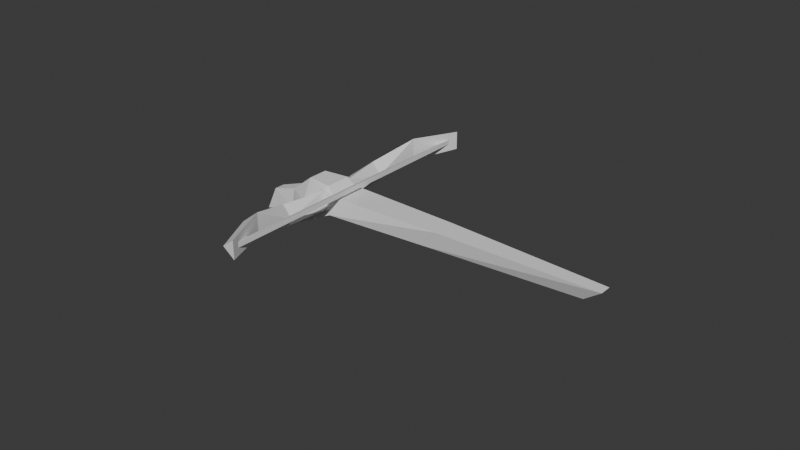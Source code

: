 # Source: cb4-uv.blend  (saved by Blender 5.2.44; exported with 4.5.12 LTS)
import bpy
from mathutils import Matrix  # noqa: F401  (used for matrix-valued properties, if any)

bpy.ops.wm.read_factory_settings(use_empty=True)
scene = bpy.context.scene
scene.name = 'Scene'

# ---- collections
col_base = bpy.data.collections.new('base'); scene.collection.children.link(col_base)

# ---- world
world_world = bpy.data.worlds.new('World'); scene.world = world_world
world_world.use_nodes = True; world_world.node_tree.nodes.clear()
_N = world_world.node_tree.nodes; _L = world_world.node_tree.links
n0 = _N.new('ShaderNodeOutputWorld'); n0.name = 'World Output'; n0.location = (300, 300)
n1 = _N.new('ShaderNodeBackground'); n1.name = 'Background'; n1.location = (10, 300)
n1.inputs[0].default_value = (0.05088, 0.05088, 0.05088, 1.0)
_L.new(n1.outputs[0], n0.inputs[0])
n0.is_active_output = True
world_world.color = (0.05088, 0.05088, 0.05088)
world_world.sun_shadow_jitter_overblur = 0.0

# ---- meshes
me_weapon = bpy.data.meshes.new('weapon')
me_weapon.from_pydata([(-0.2063, 0.306, 0.05045), (-0.894, 0.729, 0.05004), (-0.3202, 0.192, 0.05045), (-0.7442, 0.878, 0.05004), (-0.2941, 0.3646, -0.07864), (-0.3789, 0.2799, -0.07864), (0.527, -0.4852, 0.03607), (0.471, -0.5413, 0.03607), (0.4077, -0.422, -0.06622), (-1.151, 0.556, -0.003231), (-1.196, 0.6009, 0.07491), (-1.34, 0.3182, 0.1667), (-1.216, 0.7256, -0.01155), (-1.425, 0.364, 0.08974), (-1.339, 0.3182, 0.01503), (-1.196, 0.6009, -0.08397), (-0.934, 0.7524, -0.0464), (-0.9943, 0.9271, -0.04026), (-0.9554, 0.7738, 0.0672), (-1.526, 0.06978, 0.08963), (-1.467, 0.01032, 0.1523), (-1.467, 0.01033, 0.02859), (-0.6152, 1.182, 0.07491), (-0.5703, 1.137, -0.003231), (-0.3325, 1.325, 0.1667), (-0.7399, 1.202, -0.01155), (-0.3783, 1.41, 0.08974), (-0.3325, 1.325, 0.01503), (-0.6152, 1.182, -0.08397), (-0.7667, 0.9197, -0.0464), (-0.9414, 0.98, -0.04026), (-0.7881, 0.9411, 0.0672), (-0.02465, 1.453, 0.1523), (-0.0841, 1.512, 0.08963), (-0.02466, 1.453, 0.02859), (-0.7634, 0.7484, 0.07468), (-0.7896, 0.7746, 0.09097), (-0.07503, 1.489, 0.09097), (-0.0488, 1.463, 0.07468), (-0.7634, 0.7484, 0.1073), (-0.0488, 1.463, 0.1073), (-0.7887, 0.7755, 0.09097), (-0.7625, 0.7493, 0.07468), (-1.504, 0.06071, 0.09097), (-1.477, 0.03448, 0.07468), (-0.7625, 0.7493, 0.1073), (-1.477, 0.03448, 0.1073), (-0.7465, 0.9022, -0.07535), (-0.7909, 0.9298, 0.08275), (-0.8719, 1.061, -0.03189), (-0.8524, 0.9941, 0.05181), (-0.9163, 0.7761, 0.1031), (-1.025, 0.9131, 0.1016), (-0.9458, 0.7749, 0.08275), (-1.01, 0.8364, 0.05181), (-1.077, 0.8558, -0.03189), (-0.9183, 0.7304, -0.07535), (-1.238, 1.291, -0.2448), (-1.307, 1.221, -0.2448), (-1.254, 1.188, -0.09054), (-1.204, 1.238, -0.09054), (-1.095, 0.8057, -0.1534), (-1.13, 1.034, -0.02628), (-1.151, 1.007, -0.1503), (-0.9292, 1.009, 0.1016), (-1.05, 1.114, -0.02628), (-0.8219, 1.079, -0.1534), (-1.023, 1.135, -0.1503), (-0.7921, 0.9003, 0.1031), (-0.8092, 0.9816, -0.05362), (-0.9977, 0.7931, -0.05362), (-1.087, 1.071, -0.1196), (-1.272, 1.256, -0.2448), (-0.9587, 0.9425, -0.08166), (-0.8324, 0.8163, -0.07535)], [], [(2, 7, 6, 0), (8, 5, 4), (2, 1, 56), (4, 47, 0), (3, 0, 47), (6, 8, 4), (4, 0, 6), (7, 2, 5), (5, 8, 7), (8, 6, 7), (9, 10, 11), (10, 12, 13), (13, 11, 10), (9, 11, 14), (9, 14, 15), (9, 15, 16), (15, 12, 17), (17, 16, 15), (9, 16, 18), (9, 18, 10), (17, 12, 10), (17, 10, 18), (15, 13, 12), (14, 13, 15), (19, 20, 11), (11, 13, 19), (20, 21, 14), (14, 11, 20), (14, 19, 13), (21, 19, 14), (20, 19, 21), (33, 32, 34), (22, 23, 24), (25, 22, 26), (24, 26, 22), (24, 23, 27), (27, 23, 28), (28, 23, 29), (25, 28, 30), (29, 30, 28), (29, 23, 31), (31, 23, 22), (25, 30, 22), (22, 30, 31), (26, 28, 25), (26, 27, 28), (32, 33, 24), (26, 24, 33), (34, 32, 27), (24, 27, 32), (33, 27, 26), (33, 34, 27), (35, 36, 37), (37, 38, 35), (36, 39, 40), (40, 37, 36), (40, 39, 35), (40, 35, 38), (41, 42, 43), (44, 43, 42), (45, 41, 46), (43, 46, 41), (45, 46, 42), (42, 46, 44), (51, 52, 53), (54, 53, 52), (52, 55, 54), (72, 71, 63, 58), (61, 63, 71, 73), (5, 56, 74, 47, 4), (61, 55, 62), (62, 63, 61), (55, 52, 62), (63, 62, 59), (59, 58, 63), (65, 62, 52, 64), (60, 59, 62, 65), (47, 74, 73, 66), (66, 49, 69, 47), (64, 49, 65), (65, 66, 67), (66, 65, 49), (65, 67, 60), (60, 67, 57), (64, 68, 48), (48, 50, 64), (49, 64, 50), (1, 2, 0, 3), (51, 53, 70, 56, 1), (47, 69, 48, 68, 3), (1, 3, 68, 51), (64, 52, 51, 68), (53, 54, 55, 70), (49, 50, 48, 69), (57, 72, 58, 59, 60), (55, 61, 56, 70), (5, 2, 56), (71, 72, 57, 67), (67, 66, 73, 71), (74, 56, 61, 73)])
_uv = me_weapon.uv_layers.new(name='initwecb1')
_uv.uv.foreach_set('vector', [0.08137, 0.5945, 0.07543, 0.9839, 0.04728, 0.9839, 0.04134, 0.5945, 0.06136, 0.9384, 0.07642, 0.5633, 0.0463, 0.5633, 0.1403, 0.5949, 0.0, 0.0, 0.09941, 0.3201, 0.04007, 0.5671, 0.02331, 0.3201, 0.03274, 0.6036, 0.0, 0.0, 0.03274, 0.6036, 0.0, 0.0, 0.1401, 0.9843, 0.1765, 0.9387, 0.178, 0.5637, 0.178, 0.5637, 0.1403, 0.5949, 0.1401, 0.9843, 0.1401, 0.9843, 0.1403, 0.5949, 0.178, 0.5637, 0.178, 0.5637, 0.1765, 0.9387, 0.1401, 0.9843, 0.1765, 0.9387, 0.1401, 0.9843, 0.1401, 0.9843, 0.2433, 0.327, 0.2712, 0.327, 0.2279, 0.1955, 0.2712, 0.327, 0.3062, 0.327, 0.2685, 0.1834, 0.2685, 0.1834, 0.2279, 0.1955, 0.2712, 0.327, 0.2433, 0.327, 0.2279, 0.1955, 0.2279, 0.1955, 0.2433, 0.327, 0.2279, 0.1955, 0.2712, 0.327, 0.2433, 0.327, 0.2712, 0.327, 0.2431, 0.4547, 0.2712, 0.327, 0.3062, 0.327, 0.3059, 0.49, 0.3059, 0.49, 0.2431, 0.4547, 0.2712, 0.327, 0.2433, 0.327, 0.2431, 0.4547, 0.2431, 0.4547, 0.2433, 0.327, 0.2431, 0.4547, 0.2712, 0.327, 0.3059, 0.49, 0.3062, 0.327, 0.2712, 0.327, 0.3059, 0.49, 0.2712, 0.327, 0.2431, 0.4547, 0.2712, 0.327, 0.2685, 0.1834, 0.3062, 0.327, 0.2279, 0.1955, 0.2685, 0.1834, 0.2712, 0.327, 0.2087, 0.06116, 0.1718, 0.06109, 0.2279, 0.1955, 0.2279, 0.1955, 0.2685, 0.1834, 0.2087, 0.06116, 0.1718, 0.06109, 0.1718, 0.06107, 0.2279, 0.1955, 0.2279, 0.1955, 0.2279, 0.1955, 0.1718, 0.06109, 0.2279, 0.1955, 0.2087, 0.06116, 0.2685, 0.1834, 0.1718, 0.06107, 0.2087, 0.06116, 0.2279, 0.1955, 0.1718, 0.06109, 0.2087, 0.06116, 0.1718, 0.06107, 0.2087, 0.06116, 0.1718, 0.06109, 0.1718, 0.06107, 0.2712, 0.327, 0.2433, 0.327, 0.2279, 0.1955, 0.3062, 0.327, 0.2712, 0.327, 0.2685, 0.1834, 0.2279, 0.1955, 0.2685, 0.1834, 0.2712, 0.327, 0.2279, 0.1955, 0.2433, 0.327, 0.2279, 0.1955, 0.2279, 0.1955, 0.2433, 0.327, 0.2712, 0.327, 0.2712, 0.327, 0.2433, 0.327, 0.2431, 0.4547, 0.3062, 0.327, 0.2712, 0.327, 0.3059, 0.49, 0.2431, 0.4547, 0.3059, 0.49, 0.2712, 0.327, 0.2431, 0.4547, 0.2433, 0.327, 0.2431, 0.4547, 0.2431, 0.4547, 0.2433, 0.327, 0.2712, 0.327, 0.3062, 0.327, 0.3059, 0.49, 0.2712, 0.327, 0.2712, 0.327, 0.3059, 0.49, 0.2431, 0.4547, 0.2685, 0.1834, 0.2712, 0.327, 0.3062, 0.327, 0.2685, 0.1834, 0.2279, 0.1955, 0.2712, 0.327, 0.1718, 0.06109, 0.2087, 0.06116, 0.2279, 0.1955, 0.2685, 0.1834, 0.2279, 0.1955, 0.2087, 0.06116, 0.1718, 0.06107, 0.1718, 0.06109, 0.2279, 0.1955, 0.2279, 0.1955, 0.2279, 0.1955, 0.1718, 0.06109, 0.2087, 0.06116, 0.2279, 0.1955, 0.2685, 0.1834, 0.2087, 0.06116, 0.1718, 0.06107, 0.2279, 0.1955, 0.21, 0.8694, 0.2158, 0.8694, 0.2158, 0.5108, 0.2158, 0.5108, 0.21, 0.5108, 0.21, 0.8694, 0.2158, 0.8694, 0.2215, 0.8694, 0.2215, 0.5108, 0.2215, 0.5108, 0.2158, 0.5108, 0.2158, 0.8694, 0.2215, 0.5108, 0.2215, 0.8694, 0.21, 0.8694, 0.2215, 0.5108, 0.21, 0.8694, 0.21, 0.5108, 0.2158, 0.8694, 0.21, 0.8694, 0.2158, 0.5108, 0.21, 0.5108, 0.2158, 0.5108, 0.21, 0.8694, 0.2215, 0.8694, 0.2158, 0.8694, 0.2215, 0.5108, 0.2158, 0.5108, 0.2215, 0.5108, 0.2158, 0.8694, 0.2215, 0.8694, 0.2215, 0.5108, 0.21, 0.8694, 0.21, 0.8694, 0.2215, 0.5108, 0.21, 0.5108, 0.0, 0.0, 0.0, 0.0, 0.0, 0.0, 0.0, 0.0, 0.0, 0.0, 0.0, 0.0, 0.0, 0.0, 0.0, 0.0, 0.0, 0.0, 0.0, 0.0, 0.0, 0.0, 0.0, 0.0, 0.0, 0.0, 0.0, 0.0, 0.0, 0.0, 0.0, 0.0, 0.0, 0.0, 0.08265, 0.5671, 0.09941, 0.3201, 0.06136, 0.3201, 0.02331, 0.3201, 0.04007, 0.5671, 0.0, 0.0, 0.0, 0.0, 0.0, 0.0, 0.0, 0.0, 0.0, 0.0, 0.0, 0.0, 0.0, 0.0, 0.0, 0.0, 0.0, 0.0, 0.0, 0.0, 0.0, 0.0, 0.0, 0.0, 0.0, 0.0, 0.0, 0.0, 0.0, 0.0, 0.0, 0.0, 0.0, 0.0, 0.0, 0.0, 0.0, 0.0, 0.0, 0.0, 0.0, 0.0, 0.0, 0.0, 0.0, 0.0, 0.02331, 0.3201, 0.06136, 0.3201, 0.0, 0.0, 0.0, 0.0, 0.0, 0.0, 0.0, 0.0, 0.0, 0.0, 0.0, 0.0, 0.0, 0.0, 0.0, 0.0, 0.0, 0.0, 0.0, 0.0, 0.0, 0.0, 0.0, 0.0, 0.0, 0.0, 0.0, 0.0, 0.0, 0.0, 0.0, 0.0, 0.0, 0.0, 0.0, 0.0, 0.0, 0.0, 0.0, 0.0, 0.0, 0.0, 0.0, 0.0, 0.0, 0.0, 0.0, 0.0, 0.0, 0.0, 0.0, 0.0, 0.0, 0.0, 0.0, 0.0, 0.0, 0.0, 0.0, 0.0, 0.0992, 0.3265, 0.08997, 0.6036, 0.03274, 0.6036, 0.02352, 0.3265, 0.0, 0.0, 0.0, 0.0, 0.0, 0.0, 0.2053, 0.3205, 0.0, 0.0, 0.0, 0.0, 0.0, 0.0, 0.0, 0.0, 0.0, 0.0, 0.0, 0.0, 0.0, 0.0, 0.0, 0.0, 0.0, 0.0, 0.0, 0.0, 0.0, 0.0, 0.0, 0.0, 0.0, 0.0, 0.0, 0.0, 0.0, 0.0, 0.0, 0.0, 0.0, 0.0, 0.0, 0.0, 0.0, 0.0, 0.0, 0.0, 0.0, 0.0, 0.0, 0.0, 0.0, 0.0, 0.0, 0.0, 0.0, 0.0, 0.0, 0.0, 0.0, 0.0, 0.0, 0.0, 0.0, 0.0, 0.0, 0.0, 0.0, 0.0, 0.08265, 0.5671, 0.1403, 0.5949, 0.09941, 0.3201, 0.0, 0.0, 0.0, 0.0, 0.0, 0.0, 0.0, 0.0, 0.0, 0.0, 0.0, 0.0, 0.0, 0.0, 0.0, 0.0, 0.06136, 0.3201, 0.0, 0.0, 0.0, 0.0, 0.0, 0.0])
_uv.active_render = True
_uv = me_weapon.uv_layers.new(name='stst36')
_uv.uv.foreach_set('vector', [0.0, 0.0, 0.0, 0.0, 0.0, 0.0, 0.0, 0.0, 0.0, 0.0, 0.0, 0.0, 0.0, 0.0, 0.0, 0.0, 0.001702, 0.3037, 0.0, 0.0, 0.0, 0.0, 0.0, 0.0, 0.0, 0.0, 0.02498, 0.7875, 0.0, 0.0, 0.02343, 0.7469, 0.0, 0.0, 0.0, 0.0, 0.0, 0.0, 0.0, 0.0, 0.0, 0.0, 0.0, 0.0, 0.0, 0.0, 0.0, 0.0, 0.0, 0.0, 0.0, 0.0, 0.0, 0.0, 0.0, 0.0, 0.0, 0.0, 0.0, 0.0, 0.0, 0.0, 0.0, 0.0, 0.0, 0.0, 0.0, 0.0, 0.0, 0.0, 0.0, 0.0, 0.0, 0.0, 0.0, 0.0, 0.0, 0.0, 0.0, 0.0, 0.0, 0.0, 0.0, 0.0, 0.0, 0.0, 0.0, 0.0, 0.0, 0.0, 0.0, 0.0, 0.0, 0.0, 0.0, 0.0, 0.0, 0.0, 0.0, 0.0, 0.0, 0.0, 0.0, 0.0, 0.0, 0.0, 0.0, 0.0, 0.0, 0.0, 0.0, 0.0, 0.0, 0.0, 0.0, 0.0, 0.0, 0.0, 0.0, 0.0, 0.0, 0.0, 0.0, 0.0, 0.0, 0.0, 0.0, 0.0, 0.0, 0.0, 0.0, 0.0, 0.0, 0.0, 0.0, 0.0, 0.0, 0.0, 0.0, 0.0, 0.0, 0.0, 0.0, 0.0, 0.0, 0.0, 0.0, 0.0, 0.0, 0.0, 0.0, 0.0, 0.0, 0.0, 0.0, 0.0, 0.0, 0.0, 0.0, 0.0, 0.0, 0.0, 0.0, 0.0, 0.0, 0.0, 0.0, 0.0, 0.0, 0.0, 0.0, 0.0, 0.0, 0.0, 0.0, 0.0, 0.0, 0.0, 0.0, 0.0, 0.0, 0.0, 0.0, 0.0, 0.0, 0.0, 0.0, 0.0, 0.0, 0.0, 0.0, 0.0, 0.0, 0.0, 0.0, 0.0, 0.0, 0.0, 0.0, 0.0, 0.0, 0.0, 0.0, 0.0, 0.0, 0.0, 0.0, 0.0, 0.0, 0.0, 0.0, 0.0, 0.0, 0.0, 0.0, 0.0, 0.0, 0.0, 0.0, 0.0, 0.0, 0.0, 0.0, 0.0, 0.0, 0.0, 0.0, 0.0, 0.0, 0.0, 0.0, 0.0, 0.0, 0.0, 0.0, 0.0, 0.0, 0.0, 0.0, 0.0, 0.0, 0.0, 0.0, 0.0, 0.0, 0.0, 0.0, 0.0, 0.0, 0.0, 0.0, 0.0, 0.0, 0.0, 0.0, 0.0, 0.0, 0.0, 0.0, 0.0, 0.0, 0.0, 0.0, 0.0, 0.0, 0.0, 0.0, 0.0, 0.0, 0.0, 0.0, 0.0, 0.0, 0.0, 0.0, 0.0, 0.0, 0.0, 0.0, 0.0, 0.0, 0.0, 0.0, 0.0, 0.0, 0.0, 0.0, 0.0, 0.0, 0.0, 0.0, 0.0, 0.0, 0.0, 0.0, 0.0, 0.0, 0.0, 0.0, 0.0, 0.0, 0.0, 0.0, 0.0, 0.0, 0.0, 0.0, 0.0, 0.0, 0.0, 0.0, 0.0, 0.0, 0.0, 0.0, 0.0, 0.0, 0.0, 0.0, 0.0, 0.0, 0.0, 0.0, 0.0, 0.0, 0.0, 0.0, 0.0, 0.0, 0.0, 0.0, 0.0, 0.0, 0.0, 0.0, 0.0, 0.0, 0.0, 0.0, 0.0, 0.0, 0.0, 0.0, 0.0, 0.0, 0.0, 0.0, 0.0, 0.0, 0.0, 0.0, 0.0, 0.0, 0.0, 0.0, 0.0, 0.0, 0.0, 0.0, 0.0, 0.0, 0.0, 0.0, 0.0, 0.0, 0.0, 0.0, 0.0, 0.0, 0.0, 0.0, 0.0, 0.0, 0.0, 0.0, 0.0, 0.0, 0.0, 0.0, 0.0, 0.0, 0.0, 0.0, 0.0, 0.0, 0.0, 0.05454, 0.8332, 0.1325, 0.8368, 0.06431, 0.8209, 0.1049, 0.8119, 0.06431, 0.8209, 0.1325, 0.8368, 0.1325, 0.8368, 0.1345, 0.7784, 0.1049, 0.8119, 0.3285, 0.7064, 0.2087, 0.7346, 0.2087, 0.7346, 0.3285, 0.7064, 0.1278, 0.7242, 0.2087, 0.7346, 0.2087, 0.7346, 0.1278, 0.7242, 0.0, 0.0, 0.0, 0.0, 0.0, 0.0, 0.0, 0.0, 0.0, 0.0, 0.1278, 0.7242, 0.1345, 0.7784, 0.2074, 0.789, 0.2074, 0.789, 0.2087, 0.7346, 0.1278, 0.7242, 0.1345, 0.7784, 0.1325, 0.8368, 0.2074, 0.789, 0.2087, 0.7346, 0.2074, 0.789, 0.2968, 0.7707, 0.2968, 0.7707, 0.3285, 0.7064, 0.2087, 0.7346, 0.2074, 0.789, 0.2074, 0.789, 0.1325, 0.8368, 0.1325, 0.8368, 0.03452, 0.4106, 0.06348, 0.4106, 0.07208, 0.4981, 0.02593, 0.4981, 0.0, 0.0, 0.0, 0.0, 0.1278, 0.7242, 0.0, 0.0, 0.1278, 0.7242, 0.1345, 0.7784, 0.07896, 0.7626, 0.02343, 0.7469, 0.1325, 0.8368, 0.1345, 0.7784, 0.2074, 0.789, 0.2074, 0.789, 0.0, 0.0, 0.2087, 0.7346, 0.0, 0.0, 0.2074, 0.789, 0.1345, 0.7784, 0.2074, 0.789, 0.2087, 0.7346, 0.03452, 0.4106, 0.03452, 0.4106, 0.2087, 0.7346, 0.3285, 0.7064, 0.1325, 0.8368, 0.05454, 0.8332, 0.06431, 0.8209, 0.06431, 0.8209, 0.1049, 0.8119, 0.1325, 0.8368, 0.1345, 0.7784, 0.1325, 0.8368, 0.1049, 0.8119, 0.0, 0.0, 0.0, 0.0, 0.0, 0.0, 0.0, 0.0, 0.01873, 0.2095, 0.06431, 0.8209, 0.07896, 0.7626, 0.0, 0.0, 0.001702, 0.3037, 0.02343, 0.7469, 0.07896, 0.7626, 0.06431, 0.8209, 0.05454, 0.8332, 0.02498, 0.7875, 0.001702, 0.3037, 0.02498, 0.7875, 0.05454, 0.8332, 0.01873, 0.2095, 0.1325, 0.8368, 0.1325, 0.8368, 0.05454, 0.8332, 0.05454, 0.8332, 0.06431, 0.8209, 0.1049, 0.8119, 0.1345, 0.7784, 0.07896, 0.7626, 0.1345, 0.7784, 0.1049, 0.8119, 0.06431, 0.8209, 0.07896, 0.7626, 0.3285, 0.7064, 0.3285, 0.7064, 0.3285, 0.7064, 0.2968, 0.7707, 0.03452, 0.4106, 0.1345, 0.7784, 0.1278, 0.7242, 0.02343, 0.7469, 0.07896, 0.7626, 0.0, 0.0, 0.0, 0.0, 0.0, 0.0, 0.2087, 0.7346, 0.3285, 0.7064, 0.3285, 0.7064, 0.2087, 0.7346, 0.2087, 0.7346, 0.0, 0.0, 0.1278, 0.7242, 0.2087, 0.7346, 0.0, 0.0, 0.02343, 0.7469, 0.1278, 0.7242, 0.1278, 0.7242])
_uv = me_weapon.uv_layers.new(name='um_uv')
_uv.uv.foreach_set('vector', [0.02647, 0.7564, 0.03501, 0.5504, 0.05047, 0.5504, 0.05791, 0.7565, 0.2619, 0.021, 0.2528, 0.2274, 0.2294, 0.225, 0.1398, 0.2354, 0.1513, 0.3918, 0.1265, 0.3973, 0.07043, 0.2606, 0.06128, 0.4014, 0.04744, 0.2377, 0.03622, 0.3956, 0.04744, 0.2377, 0.06128, 0.4014, 0.06547, 0.021, 0.08201, 0.0487, 0.07043, 0.2606, 0.07043, 0.2606, 0.04744, 0.2377, 0.06547, 0.021, 0.121, 0.021, 0.1398, 0.2354, 0.1159, 0.2578, 0.1159, 0.2578, 0.103, 0.04801, 0.121, 0.021, 0.2513, 0.9568, 0.2426, 0.9279, 0.2595, 0.9279, 0.2943, 0.6824, 0.2776, 0.6816, 0.2702, 0.6152, 0.1714, 0.683, 0.1511, 0.7029, 0.1592, 0.6164, 0.1592, 0.6164, 0.1815, 0.6175, 0.1714, 0.683, 0.2943, 0.6824, 0.2702, 0.6152, 0.3008, 0.6204, 0.2943, 0.6824, 0.3008, 0.6204, 0.3098, 0.687, 0.2943, 0.6824, 0.3098, 0.687, 0.2938, 0.7421, 0.1117, 0.692, 0.1301, 0.712, 0.1164, 0.7769, 0.1164, 0.7769, 0.08322, 0.753, 0.1117, 0.692, 0.2943, 0.6824, 0.2938, 0.7421, 0.2704, 0.7391, 0.2943, 0.6824, 0.2704, 0.7391, 0.2776, 0.6816, 0.1656, 0.7628, 0.1511, 0.7029, 0.1714, 0.683, 0.1656, 0.7628, 0.1714, 0.683, 0.1931, 0.7399, 0.1117, 0.692, 0.1198, 0.6198, 0.1301, 0.712, 0.09983, 0.6224, 0.1198, 0.6198, 0.1117, 0.692, 0.1741, 0.5544, 0.1931, 0.5504, 0.1815, 0.6175, 0.1815, 0.6175, 0.1592, 0.6164, 0.1741, 0.5544, 0.2848, 0.5504, 0.3098, 0.5546, 0.3008, 0.6204, 0.3008, 0.6204, 0.2702, 0.6152, 0.2848, 0.5504, 0.09983, 0.6224, 0.1005, 0.5535, 0.1198, 0.6198, 0.08322, 0.5504, 0.1005, 0.5535, 0.09983, 0.6224, 0.2996, 0.9279, 0.2996, 0.9481, 0.2805, 0.9422, 0.2996, 0.9481, 0.2996, 0.9279, 0.2805, 0.9422, 0.2776, 0.6816, 0.2943, 0.6824, 0.2702, 0.6152, 0.1511, 0.7029, 0.1714, 0.683, 0.1592, 0.6164, 0.1815, 0.6175, 0.1592, 0.6164, 0.1714, 0.683, 0.2702, 0.6152, 0.2943, 0.6824, 0.3008, 0.6204, 0.3008, 0.6204, 0.2943, 0.6824, 0.3098, 0.687, 0.3098, 0.687, 0.2943, 0.6824, 0.2938, 0.7421, 0.1301, 0.712, 0.1117, 0.692, 0.1164, 0.7769, 0.08322, 0.753, 0.1164, 0.7769, 0.1117, 0.692, 0.2938, 0.7421, 0.2943, 0.6824, 0.2704, 0.7391, 0.2704, 0.7391, 0.2943, 0.6824, 0.2776, 0.6816, 0.1511, 0.7029, 0.1656, 0.7628, 0.1714, 0.683, 0.1714, 0.683, 0.1656, 0.7628, 0.1931, 0.7399, 0.1198, 0.6198, 0.1117, 0.692, 0.1301, 0.712, 0.1198, 0.6198, 0.09983, 0.6224, 0.1117, 0.692, 0.1931, 0.5504, 0.1741, 0.5544, 0.1815, 0.6175, 0.1592, 0.6164, 0.1815, 0.6175, 0.1741, 0.5544, 0.3098, 0.5546, 0.2848, 0.5504, 0.3008, 0.6204, 0.2702, 0.6152, 0.3008, 0.6204, 0.2848, 0.5504, 0.1005, 0.5535, 0.09983, 0.6224, 0.1198, 0.6198, 0.1005, 0.5535, 0.08322, 0.5504, 0.09983, 0.6224, 0.2903, 0.02105, 0.2829, 0.021, 0.2829, 0.2287, 0.2829, 0.2287, 0.2903, 0.2287, 0.2903, 0.02105, 0.2141, 0.7482, 0.2218, 0.7482, 0.2218, 0.5504, 0.2218, 0.5504, 0.2141, 0.5504, 0.2141, 0.7482, 0.2428, 0.5504, 0.2428, 0.7447, 0.2492, 0.7448, 0.2428, 0.5504, 0.2492, 0.7448, 0.2492, 0.5504, 0.2829, 0.021, 0.2903, 0.02105, 0.2829, 0.2287, 0.2903, 0.2287, 0.2829, 0.2287, 0.2903, 0.02105, 0.2218, 0.7482, 0.2141, 0.7482, 0.2218, 0.5504, 0.2141, 0.5504, 0.2218, 0.5504, 0.2141, 0.7482, 0.2428, 0.7447, 0.2428, 0.5504, 0.2492, 0.7448, 0.2492, 0.7448, 0.2428, 0.5504, 0.2492, 0.5504, 0.021, 0.9641, 0.05621, 0.9599, 0.02584, 0.9685, 0.154, 0.4232, 0.1588, 0.405, 0.1653, 0.4351, 0.1653, 0.4351, 0.138, 0.4368, 0.154, 0.4232, 0.2155, 0.486, 0.2205, 0.4332, 0.2382, 0.4354, 0.225, 0.487, 0.2619, 0.4022, 0.2382, 0.4354, 0.2205, 0.4332, 0.2241, 0.3974, 0.2528, 0.2274, 0.2513, 0.3649, 0.2276, 0.3625, 0.2038, 0.3601, 0.2294, 0.225, 0.113, 0.4344, 0.138, 0.4368, 0.1425, 0.4687, 0.1425, 0.4687, 0.1174, 0.4699, 0.113, 0.4344, 0.138, 0.4368, 0.1653, 0.4351, 0.1425, 0.4687, 0.1174, 0.4699, 0.1425, 0.4687, 0.1329, 0.5086, 0.1329, 0.5086, 0.103, 0.5232, 0.1174, 0.4699, 0.09352, 0.9343, 0.09352, 0.9576, 0.05621, 0.9599, 0.05621, 0.932, 0.1357, 0.9387, 0.1357, 0.9533, 0.09352, 0.9576, 0.09352, 0.9343, 0.2038, 0.3601, 0.2276, 0.3625, 0.2241, 0.3974, 0.1863, 0.3946, 0.0768, 0.4385, 0.05053, 0.441, 0.0559, 0.4212, 0.06128, 0.4014, 0.021, 0.4397, 0.05053, 0.441, 0.04326, 0.474, 0.04326, 0.474, 0.0768, 0.4385, 0.06916, 0.475, 0.0768, 0.4385, 0.04326, 0.474, 0.05053, 0.441, 0.04326, 0.474, 0.06916, 0.475, 0.05201, 0.5145, 0.05201, 0.5145, 0.06916, 0.475, 0.08201, 0.5294, 0.021, 0.4397, 0.02425, 0.4047, 0.02883, 0.409, 0.02883, 0.409, 0.03362, 0.4274, 0.021, 0.4397, 0.05053, 0.441, 0.021, 0.4397, 0.03362, 0.4274, 0.021, 0.9069, 0.02647, 0.7564, 0.05791, 0.7565, 0.06222, 0.9069, 0.1628, 0.4006, 0.1588, 0.405, 0.1323, 0.417, 0.1265, 0.3973, 0.1513, 0.3918, 0.06128, 0.4014, 0.0559, 0.4212, 0.02883, 0.409, 0.02425, 0.4047, 0.03622, 0.3956, 0.1751, 0.9279, 0.2216, 0.9279, 0.2192, 0.9402, 0.1805, 0.9402, 0.05621, 0.932, 0.05621, 0.9599, 0.021, 0.9641, 0.021, 0.9279, 0.1588, 0.405, 0.154, 0.4232, 0.138, 0.4368, 0.1323, 0.417, 0.05053, 0.441, 0.03362, 0.4274, 0.02883, 0.409, 0.0559, 0.4212, 0.1541, 0.9359, 0.1541, 0.946, 0.1541, 0.9561, 0.1357, 0.9533, 0.1357, 0.9387, 0.138, 0.4368, 0.113, 0.4344, 0.1265, 0.3973, 0.1323, 0.417, 0.1159, 0.2578, 0.1398, 0.2354, 0.1265, 0.3973, 0.2205, 0.4332, 0.2155, 0.486, 0.2059, 0.4851, 0.2029, 0.4319, 0.2029, 0.4319, 0.1863, 0.3946, 0.2241, 0.3974, 0.2205, 0.4332, 0.2276, 0.3625, 0.2513, 0.3649, 0.2619, 0.4022, 0.2241, 0.3974])
me_weapon.use_mirror_x = True
me_weapon.update()

# ---- objects
ob_weapon = bpy.data.objects.new('weapon', me_weapon)

# ---- transforms, parenting, visibility, modifiers, constraints
ob_weapon.location = (0.9734, 0.01186, -0.003502)
ob_weapon.rotation_euler = (0.0, -0.0, 0.7854)
ob_weapon.use_mesh_mirror_x = True

# ---- collection membership
col_base.objects.link(ob_weapon)

# ---- scene / render settings (as saved in the file)
scene.frame_start = 1; scene.frame_end = 250; scene.frame_set(1)
scene.render.engine = 'BLENDER_EEVEE_NEXT'
scene.render.bake_bias = 0.0
scene.render.bake_samples = 0
scene.eevee.fast_gi_thickness_far = 0.0
bpy.context.view_layer.update()

# ---- added for rendering (the .blend has no active camera and no usable light): camera, sun
cam_auto = bpy.data.cameras.new('AutoCamera')
cam_auto.lens = 50.0
cam_auto.sensor_width = 36.0
cam_auto.clip_end = 1000.0
ob_auto_camera = bpy.data.objects.new('AutoCamera', cam_auto)
scene.collection.objects.link(ob_auto_camera)
ob_auto_camera.location = (4.09534, -4.58019, 3.01207)
ob_auto_camera.rotation_euler = (1.09748, -7.21219e-08, 0.694738)
scene.camera = ob_auto_camera
light_auto_sun = bpy.data.lights.new('AutoSun', 'SUN')
light_auto_sun.energy = 3.0
light_auto_sun.angle = 0.0523599
ob_auto_sun = bpy.data.objects.new('AutoSun', light_auto_sun)
scene.collection.objects.link(ob_auto_sun)
ob_auto_sun.rotation_euler = (0.872665, 0.174533, 0.523599)
bpy.context.view_layer.update()
